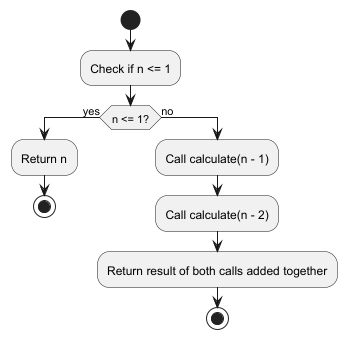

The diagram above was rendered by PlantUML. Its source (embedded in the PNG):
@startuml RecursiveFibonacciActivity

start

:Check if n <= 1;

if (n <= 1?) then (yes)
  :Return n;
  stop
else (no)
  :Call calculate(n - 1);
  :Call calculate(n - 2);
  :Return result of both calls added together;
  stop
endif

@enduml